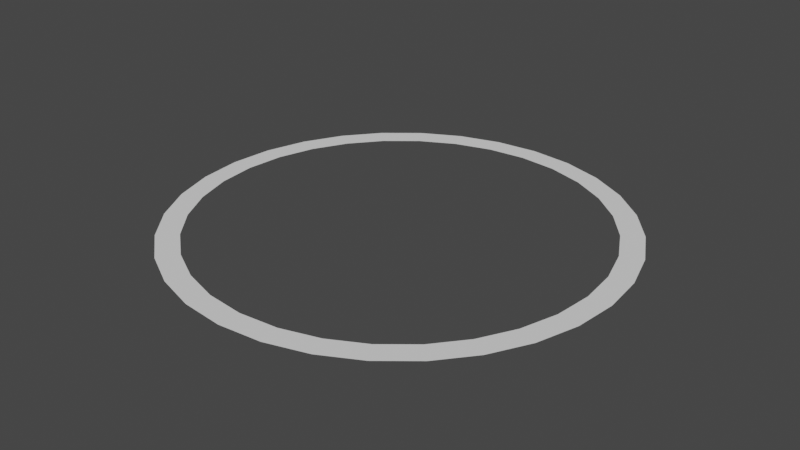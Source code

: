 # Source: SavePtTest.blend  (saved by Blender 3.2.14; exported with 4.5.12 LTS)
import bpy
from mathutils import Matrix  # noqa: F401  (used for matrix-valued properties, if any)

bpy.ops.wm.read_factory_settings(use_empty=True)
scene = bpy.context.scene
scene.name = 'Scene'

# ---- collections
col_collection = bpy.data.collections.new('Collection'); scene.collection.children.link(col_collection)

# ---- world
world_world = bpy.data.worlds.new('World'); scene.world = world_world
world_world.use_nodes = True; world_world.node_tree.nodes.clear()
_N = world_world.node_tree.nodes; _L = world_world.node_tree.links
n0 = _N.new('ShaderNodeOutputWorld'); n0.name = 'World Output'; n0.location = (300, 300)
n1 = _N.new('ShaderNodeBackground'); n1.name = 'Background'; n1.location = (10, 300)
n1.inputs[0].default_value = (0.05088, 0.05088, 0.05088, 1.0)
_L.new(n1.outputs[0], n0.inputs[0])
n0.is_active_output = True
world_world.color = (0.05088, 0.05088, 0.05088)
world_world.use_sun_shadow = False
world_world.sun_shadow_jitter_overblur = 0.0

# ---- meshes
me_circle = bpy.data.meshes.new('Circle')
me_circle.from_pydata([(0.0, 1.0, 0.0), (-0.1951, 0.9808, 0.0), (-0.3827, 0.9239, 0.0), (-0.5556, 0.8315, 0.0), (-0.7071, 0.7071, 0.0), (-0.8315, 0.5556, 0.0), (-0.9239, 0.3827, 0.0), (-0.9808, 0.1951, 0.0), (-1.0, -4.371e-08, 0.0), (-0.9808, -0.1951, 0.0), (-0.9239, -0.3827, 0.0), (-0.8315, -0.5556, 0.0), (-0.7071, -0.7071, 0.0), (-0.5556, -0.8315, 0.0), (-0.3827, -0.9239, 0.0), (-0.1951, -0.9808, 0.0), (8.742e-08, -1.0, 0.0), (0.1951, -0.9808, 0.0), (0.3827, -0.9239, 0.0), (0.5556, -0.8315, 0.0), (0.7071, -0.7071, 0.0), (0.8315, -0.5556, 0.0), (0.9239, -0.3827, 0.0), (0.9808, -0.1951, 0.0), (1.0, 1.192e-08, 0.0), (0.9808, 0.1951, 0.0), (0.9239, 0.3827, 0.0), (0.8315, 0.5556, 0.0), (0.7071, 0.7071, 0.0), (0.5556, 0.8315, 0.0), (0.3827, 0.9239, 0.0), (0.1951, 0.9808, 0.0), (0.0, 0.8984, 0.0), (0.8984, 5.761e-09, 0.0), (0.8984, -3.927e-08, 0.0), (-0.8811, 0.1753, 0.0), (-0.747, 0.4991, 0.0), (-0.83, 0.3438, 0.0), (-0.4991, 0.747, 0.0), (-0.1753, 0.8811, 0.0), (-0.3438, 0.83, 0.0), (-0.6352, 0.6352, 0.0), (-0.8811, -0.1753, 0.0), (-0.747, -0.4991, 0.0), (-0.83, -0.3438, 0.0), (-0.4991, -0.747, 0.0), (-0.1753, -0.8811, 0.0), (-0.3438, -0.83, 0.0), (-0.6352, -0.6352, 0.0), (0.1753, -0.8811, 0.0), (0.4991, -0.747, 0.0), (0.3438, -0.83, 0.0), (0.747, -0.4991, 0.0), (0.8811, -0.1753, 0.0), (0.83, -0.3438, 0.0), (0.6352, -0.6352, 0.0), (-0.8984, 1.071e-08, 0.0), (-7.854e-08, -0.8984, 0.0), (0.1753, 0.8811, 0.0), (0.4991, 0.747, 0.0), (0.3438, 0.83, 0.0), (0.747, 0.4991, 0.0), (0.8811, 0.1753, 0.0), (0.83, 0.3438, 0.0), (0.6352, 0.6352, 0.0)], [], [(32, 0, 1, 2, 3, 4, 5, 6, 7, 8, 9, 10, 11, 12, 13, 14, 15, 16, 17, 18, 19, 20, 21, 22, 23, 24, 33, 34, 53, 54, 52, 55, 50, 51, 49, 57, 46, 47, 45, 48, 43, 44, 42, 56, 35, 37, 36, 41, 38, 40, 39), (33, 24, 25, 26, 27, 28, 29, 30, 31, 0, 32, 58, 60, 59, 64, 61, 63, 62)])
_uv = me_circle.uv_layers.new(name='UVMap')
_uv.uv.foreach_set('vector', [0.0, 0.0, 0.0, 0.0, 0.0, 0.0, 0.0, 0.0, 0.0, 0.0, 0.0, 0.0, 0.0, 0.0, 0.0, 0.0, 0.0, 0.0, 0.0, 0.0, 0.0, 0.0, 0.0, 0.0, 0.0, 0.0, 0.0, 0.0, 0.0, 0.0, 0.0, 0.0, 0.0, 0.0, 0.0, 0.0, 0.0, 0.0, 0.0, 0.0, 0.0, 0.0, 0.0, 0.0, 0.0, 0.0, 0.0, 0.0, 0.0, 0.0, 0.0, 0.0, 0.0, 0.0, 0.0, 0.0, 0.0, 0.0, 0.0, 0.0, 0.0, 0.0, 0.0, 0.0, 0.0, 0.0, 0.0, 0.0, 0.0, 0.0, 0.0, 0.0, 0.0, 0.0, 0.0, 0.0, 0.0, 0.0, 0.0, 0.0, 0.0, 0.0, 0.0, 0.0, 0.0, 0.0, 0.0, 0.0, 0.0, 0.0, 0.0, 0.0, 0.0, 0.0, 0.0, 0.0, 0.0, 0.0, 0.0, 0.0, 0.0, 0.0, 0.0, 0.0, 0.0, 0.0, 0.0, 0.0, 0.0, 0.0, 0.0, 0.0, 0.0, 0.0, 0.0, 0.0, 0.0, 0.0, 0.0, 0.0, 0.0, 0.0, 0.0, 0.0, 0.0, 0.0, 0.0, 0.0, 0.0, 0.0, 0.0, 0.0, 0.0, 0.0, 0.0, 0.0, 0.0, 0.0])
me_circle.materials.append(None)
me_circle.update()

# ---- objects
ob_circle = bpy.data.objects.new('Circle', me_circle)

# ---- transforms, parenting, visibility, modifiers, constraints
ob_circle.location = (0.0, 0.0, 0.0)
ob_circle.scale = (3.371, 3.371, 3.371)

# ---- collection membership
col_collection.objects.link(ob_circle)

# ---- scene / render settings (as saved in the file)
scene.frame_start = 1; scene.frame_end = 250; scene.frame_set(1)
scene.render.engine = 'BLENDER_EEVEE_NEXT'
scene.cycles.sampling_pattern = 'TABULATED_SOBOL'
scene.cycles.use_light_tree = False
scene.view_settings.view_transform = 'Filmic'
bpy.context.view_layer.update()

# ---- added for rendering (the .blend has no active camera and no usable light): camera, sun
cam_auto = bpy.data.cameras.new('AutoCamera')
cam_auto.lens = 50.0
cam_auto.sensor_width = 36.0
cam_auto.clip_end = 1000.0
ob_auto_camera = bpy.data.objects.new('AutoCamera', cam_auto)
scene.collection.objects.link(ob_auto_camera)
ob_auto_camera.location = (8.82053, -10.5846, 7.05643)
ob_auto_camera.rotation_euler = (1.09748, -7.21219e-08, 0.694738)
scene.camera = ob_auto_camera
light_auto_sun = bpy.data.lights.new('AutoSun', 'SUN')
light_auto_sun.energy = 3.0
light_auto_sun.angle = 0.0523599
ob_auto_sun = bpy.data.objects.new('AutoSun', light_auto_sun)
scene.collection.objects.link(ob_auto_sun)
ob_auto_sun.rotation_euler = (0.872665, 0.174533, 0.523599)
bpy.context.view_layer.update()
